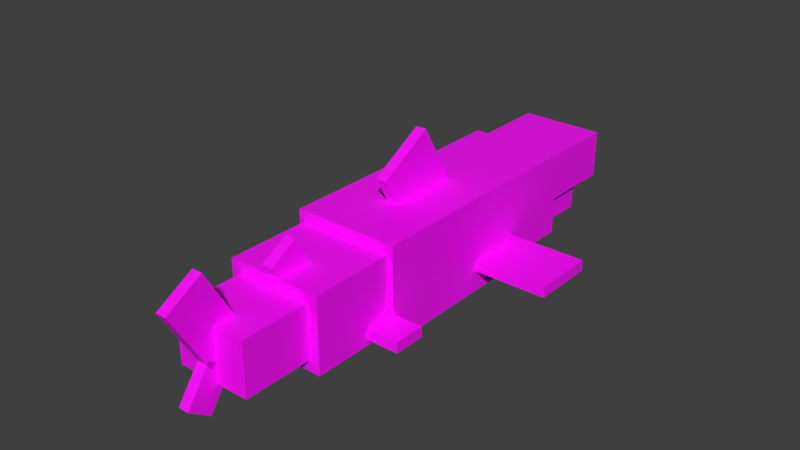 # Source: shark.blend  (saved by Blender 2.79.0; exported with 4.5.12 LTS)
import bpy
from mathutils import Matrix  # noqa: F401  (used for matrix-valued properties, if any)

bpy.ops.wm.read_factory_settings(use_empty=True)
scene = bpy.context.scene
scene.name = 'Scene'

# ---- collections
col_collection_1 = bpy.data.collections.new('Collection 1'); scene.collection.children.link(col_collection_1)

# ---- images (referenced by path relative to the original .blend; pixels are not part of the script)
import os
ASSET_DIR = os.environ.get("B2B_ASSET_DIR", "")  # directory of the original .blend (textures are referenced by path, not embedded)
HERE = os.path.dirname(os.path.abspath(__file__))  # packed textures are extracted next to this script under _unpacked/

def load_image(name, relpath, width, height, colorspace="sRGB"):
    """Load a texture the original file referenced (path relative to the .blend, or extracted next to this script)."""
    p = next((c for c in (os.path.join(HERE, relpath), os.path.join(ASSET_DIR, relpath)) if relpath and os.path.exists(c)), "")
    if p:
        img = bpy.data.images.load(p, check_existing=True)
        img.name = name
    else:  # same state as the original file: an image datablock whose file is absent (Cycles renders it pink)
        img = bpy.data.images.new(name, width, height)
        img.source = "FILE"
        img.filepath = "//" + (relpath or name)
    img.colorspace_settings.name = colorspace
    return img
img_mobs_shark_png = load_image('mobs_shark.png', 'mobs_shark.png', 1024, 1024, 'sRGB')

# ---- materials (node trees are filled in below, after node groups)
mat_material = bpy.data.materials.new('Material')
mat_material.alpha_threshold = 0.0
mat_material.roughness = 0.5

# ---- material node trees
mat_material.use_nodes = True; mat_material.node_tree.nodes.clear()
_N = mat_material.node_tree.nodes; _L = mat_material.node_tree.links
n0 = _N.new('ShaderNodeTexImage'); n0.name = 'Image Texture'; n0.location = (-301, 293)
n0.width = 140
n0.image = img_mobs_shark_png
n0.interpolation = 'Closest'
n1 = _N.new('ShaderNodeOutputMaterial'); n1.name = 'Material Output'; n1.location = (606, 299)
n2 = _N.new('ShaderNodeBsdfPrincipled'); n2.name = 'Principled BSDF'; n2.location = (0, 379)
n2.width = 150
n2.subsurface_method = 'BURLEY'
n2.inputs[3].default_value = 1.45
n2.inputs[9].default_value = (1.0, 1.0, 1.0)
n3 = _N.new('ShaderNodeMixShader'); n3.name = 'Mix Shader'; n3.location = (295, 298)
n4 = _N.new('ShaderNodeBsdfTransparent'); n4.name = 'Transparent BSDF'; n4.location = (-167, -58)
_L.new(n0.outputs[0], n2.inputs[0])
_L.new(n0.outputs[1], n3.inputs[0])
_L.new(n3.outputs[0], n1.inputs[0])
_L.new(n2.outputs[0], n3.inputs[2])
_L.new(n4.outputs[0], n3.inputs[1])
n1.is_active_output = True

# ---- world
world_world = bpy.data.worlds.new('World'); scene.world = world_world
world_world.use_nodes = True; world_world.node_tree.nodes.clear()
_N = world_world.node_tree.nodes; _L = world_world.node_tree.links
n0 = _N.new('ShaderNodeOutputWorld'); n0.name = 'World Output'; n0.location = (300, 300)
n1 = _N.new('ShaderNodeBackground'); n1.name = 'Background'; n1.location = (10, 300)
n1.inputs[0].default_value = (0.05, 0.05, 0.05, 1.0)
_L.new(n1.outputs[0], n0.inputs[0])
n0.is_active_output = True
world_world.color = (0.05088, 0.05088, 0.05088)
world_world.use_sun_shadow = False
world_world.sun_shadow_jitter_overblur = 0.0
world_world.cycles.sampling_method = 'MANUAL'

# ---- meshes
me_cube_001 = bpy.data.meshes.new('Cube.001')
me_cube_001.from_pydata([(-0.5625, -2.0, -0.4375), (-0.5625, -2.0, 0.5625), (-0.5625, -0.875, -0.4375), (-0.5625, -0.875, 0.5625), (0.5625, -2.0, -0.4375), (0.5625, -2.0, 0.5625), (0.5625, -0.875, -0.4375), (0.5625, -0.875, 0.5625), (-0.4375, -2.625, -0.375), (-0.4375, -2.625, -0.0625), (-0.4375, -1.875, -0.375), (-0.4375, -1.875, -0.0625), (0.4375, -2.625, -0.375), (0.4375, -2.625, -0.0625), (0.4375, -1.875, -0.375), (0.4375, -1.875, -0.0625), (0.5, -1.875, 0.5), (0.5, -1.875, -0.0625), (0.5, -3.0, 0.5), (0.5, -3.0, -0.0625), (-0.5, -1.875, 0.5), (-0.5, -1.875, -0.0625), (-0.5, -3.0, 0.5), (-0.5, -3.0, -0.0625), (0.0625, 0.4498, 0.933), (0.0625, -0.05024, 0.06699), (0.0625, -0.1998, 1.308), (0.0625, -0.6998, 0.442), (-0.0625, 0.4498, 0.933), (-0.0625, -0.05024, 0.06699), (-0.0625, -0.1998, 1.308), (-0.0625, -0.6998, 0.442), (0.5, -1.125, -0.25), (0.5, -1.125, -0.125), (0.5, -0.375, -0.25), (0.5, -0.375, -0.125), (1.5, -1.125, -0.25), (1.5, -1.125, -0.125), (1.5, -0.375, -0.25), (1.5, -0.375, -0.125), (-1.5, -1.125, -0.25), (-1.5, -1.125, -0.125), (-1.5, -0.375, -0.25), (-1.5, -0.375, -0.125), (-0.5, -1.125, -0.25), (-0.5, -1.125, -0.125), (-0.5, -0.375, -0.25), (-0.5, -0.375, -0.125), (0.0625, 2.891, 0.04441), (0.0625, 3.178, -0.3652), (0.0625, 2.635, -0.1348), (0.0625, 2.922, -0.5444), (-0.0625, 2.891, 0.04441), (-0.0625, 3.178, -0.3652), (-0.0625, 2.635, -0.1348), (-0.0625, 2.922, -0.5444), (0.0625, 3.31, 0.6914), (0.0625, 2.873, -0.06639), (0.0625, 2.877, 0.9414), (0.0625, 2.44, 0.1836), (-0.0625, 3.31, 0.6914), (-0.0625, 2.873, -0.06639), (-0.0625, 2.877, 0.9414), (-0.0625, 2.44, 0.1836), (-0.625, -1.0, -0.5), (-0.625, -1.0, 0.625), (-0.625, 1.0, -0.5), (-0.625, 1.0, 0.625), (0.625, -1.0, -0.5), (0.625, -1.0, 0.625), (0.625, 1.0, -0.5), (0.625, 1.0, 0.625), (-0.5625, 0.875, -0.375), (-0.5625, 0.875, 0.5), (-0.5625, 2.0, -0.375), (-0.5625, 2.0, 0.5), (0.5625, 0.875, -0.375), (0.5625, 0.875, 0.5), (0.5625, 2.0, -0.375), (0.5625, 2.0, 0.5), (0.0625, 2.069, 0.6311), (0.0625, 1.881, 0.3064), (0.0625, 1.744, 0.8186), (0.0625, 1.556, 0.4939), (-0.0625, 2.069, 0.6311), (-0.0625, 1.881, 0.3064), (-0.0625, 1.744, 0.8186), (-0.0625, 1.556, 0.4939), (0.5, 0.9375, -0.3125), (0.5, 0.9375, -0.1875), (0.5, 1.313, -0.3125), (0.5, 1.313, -0.1875), (0.9375, 0.9375, -0.3125), (0.9375, 0.9375, -0.1875), (0.9375, 1.313, -0.3125), (0.9375, 1.313, -0.1875), (-0.9375, 0.9375, -0.3125), (-0.9375, 0.9375, -0.1875), (-0.9375, 1.313, -0.3125), (-0.9375, 1.313, -0.1875), (-0.5, 0.9375, -0.3125), (-0.5, 0.9375, -0.1875), (-0.5, 1.313, -0.3125), (-0.5, 1.313, -0.1875), (0.4375, 2.812, 0.375), (0.4375, 2.812, -0.25), (0.4375, 1.875, 0.375), (0.4375, 1.875, -0.25), (-0.4375, 2.812, 0.375), (-0.4375, 2.812, -0.25), (-0.4375, 1.875, 0.375), (-0.4375, 1.875, -0.25), (0.375, -2.562, 0.0625), (0.375, -2.562, -0.0625), (0.375, -1.938, 0.0625), (0.375, -1.938, -0.0625), (-0.375, -2.562, 0.0625), (-0.375, -2.562, -0.0625), (-0.375, -1.938, 0.0625), (-0.375, -1.938, -0.0625), (0.375, -2.938, -0.0625), (0.375, -2.938, -0.1875), (0.375, -1.938, -0.0625), (0.375, -1.938, -0.1875), (-0.375, -2.938, -0.0625), (-0.375, -2.938, -0.1875), (-0.375, -1.938, -0.0625), (-0.375, -1.938, -0.1875)], [], [(0, 1, 3, 2), (2, 3, 7, 6), (6, 7, 5, 4), (4, 5, 1, 0), (2, 6, 4, 0), (7, 3, 1, 5), (8, 9, 11, 10), (10, 11, 15, 14), (14, 15, 13, 12), (12, 13, 9, 8), (10, 14, 12, 8), (15, 11, 9, 13), (16, 20, 22, 18), (21, 17, 19, 23), (19, 18, 22, 23), (17, 16, 18, 19), (21, 20, 16, 17), (23, 22, 20, 21), (24, 28, 30, 26), (29, 25, 27, 31), (27, 26, 30, 31), (25, 24, 26, 27), (29, 28, 24, 25), (31, 30, 28, 29), (32, 33, 35, 34), (34, 35, 39, 38), (38, 39, 37, 36), (36, 37, 33, 32), (34, 38, 36, 32), (39, 35, 33, 37), (40, 41, 43, 42), (42, 43, 47, 46), (46, 47, 45, 44), (44, 45, 41, 40), (42, 46, 44, 40), (47, 43, 41, 45), (48, 52, 54, 50), (53, 49, 51, 55), (51, 50, 54, 55), (49, 48, 50, 51), (53, 52, 48, 49), (55, 54, 52, 53), (56, 60, 62, 58), (61, 57, 59, 63), (59, 58, 62, 63), (57, 56, 58, 59), (61, 60, 56, 57), (63, 62, 60, 61), (64, 65, 67, 66), (66, 67, 71, 70), (70, 71, 69, 68), (68, 69, 65, 64), (66, 70, 68, 64), (71, 67, 65, 69), (72, 73, 75, 74), (74, 75, 79, 78), (78, 79, 77, 76), (76, 77, 73, 72), (74, 78, 76, 72), (79, 75, 73, 77), (80, 84, 86, 82), (85, 81, 83, 87), (83, 82, 86, 87), (81, 80, 82, 83), (85, 84, 80, 81), (87, 86, 84, 85), (88, 89, 91, 90), (90, 91, 95, 94), (94, 95, 93, 92), (92, 93, 89, 88), (90, 94, 92, 88), (95, 91, 89, 93), (96, 97, 99, 98), (98, 99, 103, 102), (102, 103, 101, 100), (100, 101, 97, 96), (98, 102, 100, 96), (103, 99, 97, 101), (104, 108, 110, 106), (109, 105, 107, 111), (107, 106, 110, 111), (105, 104, 106, 107), (109, 108, 104, 105), (111, 110, 108, 109), (112, 113, 115, 114), (113, 112, 116, 117), (117, 116, 118, 119), (120, 121, 123, 122), (121, 120, 124, 125), (125, 124, 126, 127)])
_uv = me_cube_001.uv_layers.new(name='UVMap')
_uv.uv.foreach_set('vector', [0.525, 0.5375, 0.625, 0.5375, 0.625, 0.65, 0.525, 0.65, 0.625, 0.75, 0.625, 0.65, 0.7375, 0.65, 0.7375, 0.75, 0.8375, 0.65, 0.7375, 0.65, 0.7375, 0.5375, 0.8375, 0.5375, 0.7375, 0.4375, 0.7375, 0.5375, 0.625, 0.5375, 0.625, 0.4375, 0.625, 0.75, 0.7375, 0.75, 0.7375, 0.8625, 0.625, 0.8625, 0.7375, 0.65, 0.625, 0.65, 0.625, 0.5375, 0.7375, 0.5375, 0.7563, 0.7125, 0.7875, 0.7125, 0.7875, 0.7875, 0.7563, 0.7875, 0.7875, 0.8188, 0.7875, 0.7875, 0.8625, 0.7875, 0.8625, 0.8188, 0.8938, 0.7875, 0.8625, 0.7875, 0.8625, 0.7125, 0.8938, 0.7125, 0.8625, 0.6812, 0.8625, 0.7125, 0.7875, 0.7125, 0.7875, 0.6812, 0.7875, 0.8188, 0.8625, 0.8188, 0.8625, 0.8938, 0.7875, 0.8938, 0.8625, 0.7875, 0.7875, 0.7875, 0.7875, 0.7125, 0.8625, 0.7125, 0.5125, 0.525, 0.4125, 0.525, 0.4125, 0.4125, 0.5125, 0.4125, 0.4125, 0.5813, 0.5125, 0.5813, 0.5125, 0.6938, 0.4125, 0.6938, 0.5125, 0.3562, 0.5125, 0.4125, 0.4125, 0.4125, 0.4125, 0.3562, 0.5688, 0.525, 0.5125, 0.525, 0.5125, 0.4125, 0.5688, 0.4125, 0.4125, 0.5813, 0.4125, 0.525, 0.5125, 0.525, 0.5125, 0.5813, 0.3562, 0.4125, 0.4125, 0.4125, 0.4125, 0.525, 0.3562, 0.525, 0.8625, 0.575, 0.85, 0.575, 0.85, 0.5, 0.8625, 0.5, 0.975, 0.575, 0.9625, 0.575, 0.9625, 0.5, 0.975, 0.5, 0.9625, 0.5, 0.8625, 0.5, 0.8625, 0.4875, 0.9625, 0.4875, 0.9625, 0.575, 0.8625, 0.575, 0.8625, 0.5, 0.9625, 0.5, 0.9625, 0.5875, 0.8625, 0.5875, 0.8625, 0.575, 0.9625, 0.575, 0.9625, 0.6625, 0.8625, 0.6625, 0.8625, 0.5875, 0.9625, 0.5875, 0.4875, 0.725, 0.5, 0.725, 0.5, 0.8, 0.4875, 0.8, 0.5, 0.8125, 0.5, 0.8, 0.6, 0.8, 0.6, 0.8125, 0.6125, 0.8, 0.6, 0.8, 0.6, 0.725, 0.6125, 0.725, 0.6, 0.7125, 0.6, 0.725, 0.5, 0.725, 0.5, 0.7125, 0.5, 0.8125, 0.6, 0.8125, 0.6, 0.8875, 0.5, 0.8875, 0.6, 0.8, 0.5, 0.8, 0.5, 0.725, 0.6, 0.725, 0.35, 0.725, 0.3625, 0.725, 0.3625, 0.8, 0.35, 0.8, 0.3625, 0.8125, 0.3625, 0.8, 0.4625, 0.8, 0.4625, 0.8125, 0.475, 0.8, 0.4625, 0.8, 0.4625, 0.725, 0.475, 0.725, 0.4625, 0.7125, 0.4625, 0.725, 0.3625, 0.725, 0.3625, 0.7125, 0.3625, 0.8125, 0.4625, 0.8125, 0.4625, 0.8875, 0.3625, 0.8875, 0.4625, 0.8, 0.3625, 0.8, 0.3625, 0.725, 0.4625, 0.725, 0.9, 0.05625, 0.8875, 0.05625, 0.8875, 0.025, 0.9, 0.025, 0.9625, 0.05625, 0.95, 0.05625, 0.95, 0.025, 0.9625, 0.025, 0.95, 0.025, 0.9, 0.025, 0.9, 0.0125, 0.95, 0.0125, 0.95, 0.05625, 0.9, 0.05625, 0.9, 0.025, 0.95, 0.025, 0.95, 0.1, 0.9, 0.1, 0.9, 0.05625, 0.95, 0.05625, 0.95, 0.06875, 0.9, 0.06875, 0.9, 0.1, 0.95, 0.1, 0.775, 0.075, 0.7625, 0.075, 0.7625, 0.025, 0.775, 0.025, 0.875, 0.075, 0.8625, 0.075, 0.8625, 0.025, 0.875, 0.025, 0.8625, 0.025, 0.775, 0.025, 0.775, 0.0125, 0.8625, 0.0125, 0.8625, 0.075, 0.775, 0.075, 0.775, 0.025, 0.8625, 0.025, 0.8625, 0.0875, 0.775, 0.0875, 0.775, 0.075, 0.8625, 0.075, 0.8625, 0.1375, 0.775, 0.1375, 0.775, 0.0875, 0.8625, 0.0875, 0.1, 0.1125, 0.2125, 0.1125, 0.2125, 0.3125, 0.1, 0.3125, 0.2125, 0.425, 0.2125, 0.3125, 0.3375, 0.3125, 0.3375, 0.425, 0.45, 0.3125, 0.3375, 0.3125, 0.3375, 0.1125, 0.45, 0.1125, 0.3375, 0.0, 0.3375, 0.1125, 0.2125, 0.1125, 0.2125, 0.0, 0.2125, 0.425, 0.3375, 0.425, 0.3375, 0.625, 0.2125, 0.625, 0.3375, 0.3125, 0.2125, 0.3125, 0.2125, 0.1125, 0.3375, 0.1125, 0.475, 0.0875, 0.5625, 0.0875, 0.5625, 0.2, 0.475, 0.2, 0.5625, 0.2875, 0.5625, 0.2, 0.675, 0.2, 0.675, 0.2875, 0.7625, 0.2, 0.675, 0.2, 0.675, 0.0875, 0.7625, 0.0875, 0.675, 0.0, 0.675, 0.0875, 0.5625, 0.0875, 0.5625, 0.0, 0.5625, 0.2875, 0.675, 0.2875, 0.675, 0.4, 0.5625, 0.4, 0.675, 0.2, 0.5625, 0.2, 0.5625, 0.0875, 0.675, 0.0875, 0.925, 0.725, 0.9125, 0.725, 0.9125, 0.6875, 0.925, 0.6875, 0.975, 0.725, 0.9625, 0.725, 0.9625, 0.6875, 0.975, 0.6875, 0.9625, 0.6875, 0.925, 0.6875, 0.925, 0.675, 0.9625, 0.675, 0.9625, 0.725, 0.925, 0.725, 0.925, 0.6875, 0.9625, 0.6875, 0.9625, 0.7375, 0.925, 0.7375, 0.925, 0.725, 0.9625, 0.725, 0.9625, 0.775, 0.925, 0.775, 0.925, 0.7375, 0.9625, 0.7375, 0.8875, 0.3375, 0.9, 0.3375, 0.9, 0.375, 0.8875, 0.375, 0.9, 0.3875, 0.9, 0.375, 0.9438, 0.375, 0.9438, 0.3875, 0.9563, 0.375, 0.9438, 0.375, 0.9438, 0.3375, 0.9563, 0.3375, 0.9438, 0.325, 0.9438, 0.3375, 0.9, 0.3375, 0.9, 0.325, 0.9, 0.3875, 0.9438, 0.3875, 0.9438, 0.425, 0.9, 0.425, 0.9438, 0.375, 0.9, 0.375, 0.9, 0.3375, 0.9438, 0.3375, 0.6938, 0.3375, 0.7063, 0.3375, 0.7063, 0.375, 0.6938, 0.375, 0.7063, 0.3875, 0.7063, 0.375, 0.75, 0.375, 0.75, 0.3875, 0.7625, 0.375, 0.75, 0.375, 0.75, 0.3375, 0.7625, 0.3375, 0.75, 0.325, 0.75, 0.3375, 0.7063, 0.3375, 0.7063, 0.325, 0.7063, 0.3875, 0.75, 0.3875, 0.75, 0.425, 0.7063, 0.425, 0.75, 0.375, 0.7063, 0.375, 0.7063, 0.3375, 0.75, 0.3375, 0.8625, 0.3063, 0.775, 0.3063, 0.775, 0.2125, 0.8625, 0.2125, 0.775, 0.3688, 0.8625, 0.3688, 0.8625, 0.4625, 0.775, 0.4625, 0.8625, 0.15, 0.8625, 0.2125, 0.775, 0.2125, 0.775, 0.15, 0.925, 0.3063, 0.8625, 0.3063, 0.8625, 0.2125, 0.925, 0.2125, 0.775, 0.3688, 0.775, 0.3063, 0.8625, 0.3063, 0.8625, 0.3688, 0.7125, 0.2125, 0.775, 0.2125, 0.775, 0.3063, 0.7125, 0.3063, 0.3438, 0.675, 0.3438, 0.6625, 0.4062, 0.6625, 0.4062, 0.675, 0.3438, 0.6625, 0.3438, 0.675, 0.2688, 0.675, 0.2688, 0.6625, 0.2688, 0.6625, 0.2688, 0.675, 0.2062, 0.675, 0.2062, 0.6625, 0.7875, 0.9187, 0.7875, 0.9062, 0.8875, 0.9062, 0.8875, 0.9187, 0.7125, 0.9062, 0.7125, 0.9187, 0.7875, 0.9187, 0.7875, 0.9062, 0.7125, 0.9062, 0.7125, 0.9187, 0.6125, 0.9187, 0.6125, 0.9062])
me_cube_001.materials.append(mat_material)
me_cube_001.use_remesh_preserve_volume = False
me_cube_001.use_remesh_preserve_attributes = False
me_cube_001.use_mirror_vertex_groups = False
me_cube_001.use_paint_bone_selection = False
me_cube_001.use_paint_mask = True
me_cube_001.update()
arm_armature = bpy.data.armatures.new('Armature')  # bones are not reproduced

# ---- objects
ob_armature = bpy.data.objects.new('Armature', arm_armature)
ob_shark = bpy.data.objects.new('shark', me_cube_001)

# ---- transforms, parenting, visibility, modifiers, constraints
ob_armature.location = (0.0, 0.0, 0.0)
ob_armature.rotation_euler = (1.571, -0.0, 3.142)
ob_armature.show_in_front = True
ob_armature.lineart.crease_threshold = 0.0
ob_shark.parent = ob_armature
ob_shark.matrix_parent_inverse = Matrix(((1.0, 0.0, 0.0, 0.0), (0.0, -4.371e-08, 1.0, 0.0), (0.0, -1.0, -4.371e-08, 0.0), (0.0, 0.0, 0.0, 1.0)))
ob_shark.location = (0.0, 0.0, 0.0)
ob_shark.lineart.crease_threshold = 0.0
_vg = ob_shark.vertex_groups.new(name='body')
_vg.add([24, 25, 26, 27, 28, 29, 30, 31, 64, 65, 66, 67, 68, 69, 70, 71], 1.0, 'REPLACE')
_vg = ob_shark.vertex_groups.new(name='neck')
_vg.add([0, 1, 2, 3, 4, 5, 6, 7], 1.0, 'REPLACE')
_vg = ob_shark.vertex_groups.new(name='head')
_vg.add([16, 17, 18, 19, 20, 21, 22, 23, 120, 121, 122, 123, 124, 125, 126, 127], 1.0, 'REPLACE')
_vg = ob_shark.vertex_groups.new(name='jaw')
_vg.add([8, 9, 10, 11, 12, 13, 14, 15, 112, 113, 114, 115, 116, 117, 118, 119], 1.0, 'REPLACE')
_vg = ob_shark.vertex_groups.new(name='tail_1')
_vg.add([72, 73, 74, 75, 76, 77, 78, 79, 80, 81, 82, 83, 84, 85, 86, 87], 1.0, 'REPLACE')
_vg = ob_shark.vertex_groups.new(name='tail_2')
_vg.add([104, 105, 106, 107, 108, 109, 110, 111], 1.0, 'REPLACE')
_vg = ob_shark.vertex_groups.new(name='tail_fins')
_vg.add([48, 49, 50, 51, 52, 53, 54, 55, 56, 57, 58, 59, 60, 61, 62, 63], 1.0, 'REPLACE')
_vg = ob_shark.vertex_groups.new(name='pelvic_fin_L')
_vg.add([88, 89, 90, 91, 92, 93, 94, 95], 1.0, 'REPLACE')
_vg = ob_shark.vertex_groups.new(name='pelvic_fin_R')
_vg.add([96, 97, 98, 99, 100, 101, 102, 103], 1.0, 'REPLACE')
_vg = ob_shark.vertex_groups.new(name='pectoral_fin_L')
_vg.add([32, 33, 34, 35, 36, 37, 38, 39], 1.0, 'REPLACE')
_vg = ob_shark.vertex_groups.new(name='pectoral_fin_R')
_vg.add([40, 41, 42, 43, 44, 45, 46, 47], 1.0, 'REPLACE')
_m = ob_shark.modifiers.new('Armature', 'ARMATURE')
_m.object = ob_armature

# ---- collection membership
col_collection_1.objects.link(ob_armature)
col_collection_1.objects.link(ob_shark)

# ---- scene / render settings (as saved in the file)
scene.frame_start = 0; scene.frame_end = 220; scene.frame_set(0)
scene.render.engine = 'CYCLES'
scene.render.resolution_percentage = 50
scene.render.dither_intensity = 0.0
scene.cycles.samples = 128
scene.cycles.sampling_pattern = 'TABULATED_SOBOL'
scene.cycles.use_adaptive_sampling = False
scene.cycles.use_light_tree = False
scene.cycles.blur_glossy = 0.0
scene.cycles.sample_clamp_indirect = 0.0
scene.view_settings.view_transform = 'Standard'
bpy.context.view_layer.update()

# ---- added for rendering (the .blend has no active camera and no usable light): camera, sun
cam_auto = bpy.data.cameras.new('AutoCamera')
cam_auto.lens = 50.0
cam_auto.sensor_width = 36.0
cam_auto.clip_end = 1000.0
ob_auto_camera = bpy.data.objects.new('AutoCamera', cam_auto)
scene.collection.objects.link(ob_auto_camera)
ob_auto_camera.location = (6.6845, -8.16505, 5.6563)
ob_auto_camera.rotation_euler = (1.09748, -7.21219e-08, 0.694738)
scene.camera = ob_auto_camera
light_auto_sun = bpy.data.lights.new('AutoSun', 'SUN')
light_auto_sun.energy = 3.0
light_auto_sun.angle = 0.0523599
ob_auto_sun = bpy.data.objects.new('AutoSun', light_auto_sun)
scene.collection.objects.link(ob_auto_sun)
ob_auto_sun.rotation_euler = (0.872665, 0.174533, 0.523599)
bpy.context.view_layer.update()
